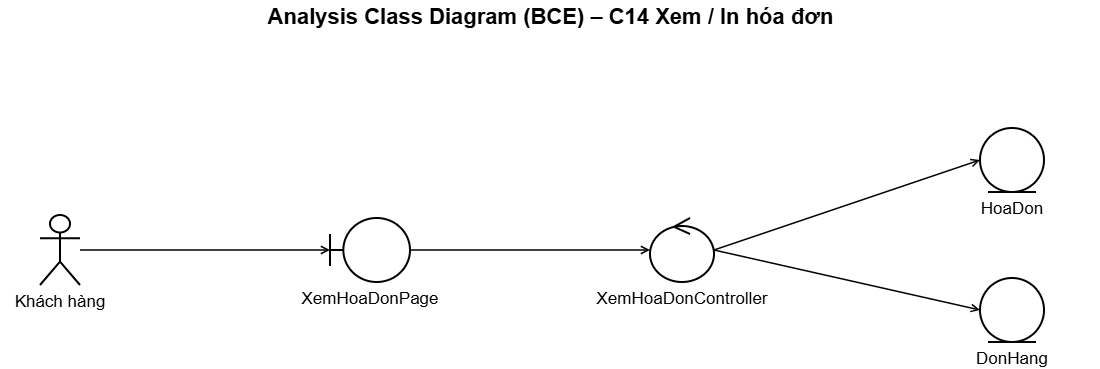

The diagram above was exported from draw.io. Its source (the exported page's mxGraphModel, read from the mxfile embedded in the PNG):
<mxGraphModel dx="1975" dy="1128" grid="0" gridSize="10" guides="1" tooltips="1" connect="1" arrows="1" fold="1" page="1" pageScale="1" pageWidth="1140" pageHeight="382" math="0" shadow="0">
  <root>
    <mxCell id="0" />
    <mxCell id="1" parent="0" />
    <mxCell id="c3" parent="1" style="text;html=1;align=center;verticalAlign=middle;fontSize=22;fontStyle=1;fontFamily=Helvetica" value="Analysis Class Diagram (BCE) – C14 Xem / In hóa đơn" vertex="1">
      <mxGeometry height="34" width="1100" as="geometry" />
    </mxCell>
    <mxCell id="c4" parent="1" style="shape=umlActor;verticalLabelPosition=bottom;verticalAlign=top;html=1;outlineConnect=0;whiteSpace=wrap;strokeWidth=2;fontSize=17;fontFamily=Helvetica;labelWidth=260;labelPosition=center;align=center;" value="Khách hàng" vertex="1">
      <mxGeometry height="70" width="40" x="40" y="215" as="geometry" />
    </mxCell>
    <mxCell id="c5" parent="1" style="shape=umlBoundary;verticalLabelPosition=bottom;verticalAlign=top;html=1;outlineConnect=0;whiteSpace=wrap;strokeWidth=2;fontSize=17;fontFamily=Helvetica;labelWidth=260;labelPosition=center;align=center;" value="XemHoaDonPage" vertex="1">
      <mxGeometry height="64" width="80" x="330" y="218" as="geometry" />
    </mxCell>
    <mxCell id="c6" parent="1" style="shape=umlControl;verticalLabelPosition=bottom;verticalAlign=top;html=1;outlineConnect=0;whiteSpace=wrap;strokeWidth=2;fontSize=17;fontFamily=Helvetica;labelWidth=260;labelPosition=center;align=center;" value="XemHoaDonController" vertex="1">
      <mxGeometry height="64" width="64" x="650" y="218" as="geometry" />
    </mxCell>
    <mxCell id="c7" edge="1" parent="1" source="c4" style="html=1;endArrow=open;endFill=0;strokeWidth=1.5;exitX=1;exitY=0.5;entryX=0;entryY=0.5" target="c5" value="">
      <mxGeometry relative="1" as="geometry" />
    </mxCell>
    <mxCell id="c8" edge="1" parent="1" source="c5" style="html=1;endArrow=open;endFill=0;strokeWidth=1.5;exitX=1;exitY=0.5;entryX=0;entryY=0.5" target="c6" value="">
      <mxGeometry relative="1" as="geometry" />
    </mxCell>
    <mxCell id="c9" parent="1" style="shape=umlEntity;verticalLabelPosition=bottom;verticalAlign=top;html=1;outlineConnect=0;whiteSpace=wrap;strokeWidth=2;fontSize=17;fontFamily=Helvetica;labelWidth=260;labelPosition=center;align=center;" value="HoaDon" vertex="1">
      <mxGeometry height="64" width="64" x="980" y="128" as="geometry" />
    </mxCell>
    <mxCell id="c10" edge="1" parent="1" source="c6" style="html=1;endArrow=open;endFill=0;strokeWidth=1.5;exitX=1;exitY=0.5;entryX=0;entryY=0.5" target="c9" value="">
      <mxGeometry relative="1" as="geometry" />
    </mxCell>
    <mxCell id="c11" parent="1" style="shape=umlEntity;verticalLabelPosition=bottom;verticalAlign=top;html=1;outlineConnect=0;whiteSpace=wrap;strokeWidth=2;fontSize=17;fontFamily=Helvetica;labelWidth=260;labelPosition=center;align=center;" value="DonHang" vertex="1">
      <mxGeometry height="64" width="64" x="980" y="278" as="geometry" />
    </mxCell>
    <mxCell id="c12" edge="1" parent="1" source="c6" style="html=1;endArrow=open;endFill=0;strokeWidth=1.5;exitX=1;exitY=0.5;entryX=0;entryY=0.5" target="c11" value="">
      <mxGeometry relative="1" as="geometry" />
    </mxCell>
  </root>
</mxGraphModel>